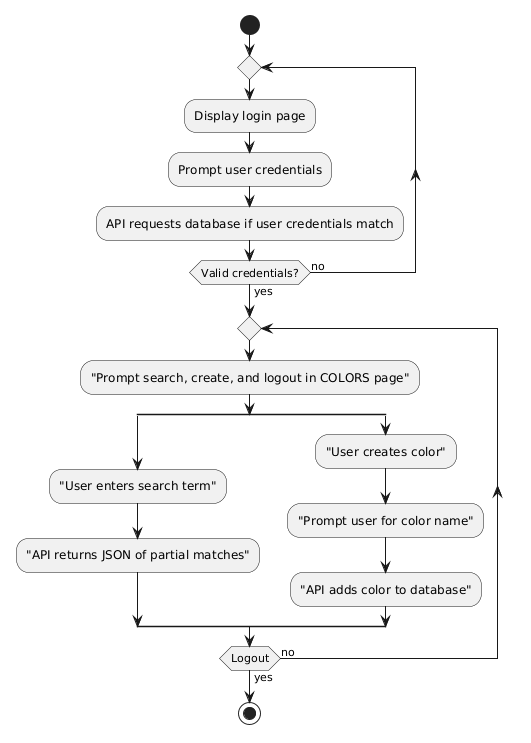

The diagram above was rendered by PlantUML. Its source (embedded in the PNG):
@startuml
start

repeat
- Display login page
- Prompt user credentials
- API requests database if user credentials match
repeat while (Valid credentials?) is (no) not (yes)

repeat
- "Prompt search, create, and logout in COLORS page"

split
- "User enters search term"
- "API returns JSON of partial matches"

split again
- "User creates color"
- "Prompt user for color name"
- "API adds color to database"

end split
repeat while (Logout) is (no) not (yes)

stop
@enduml